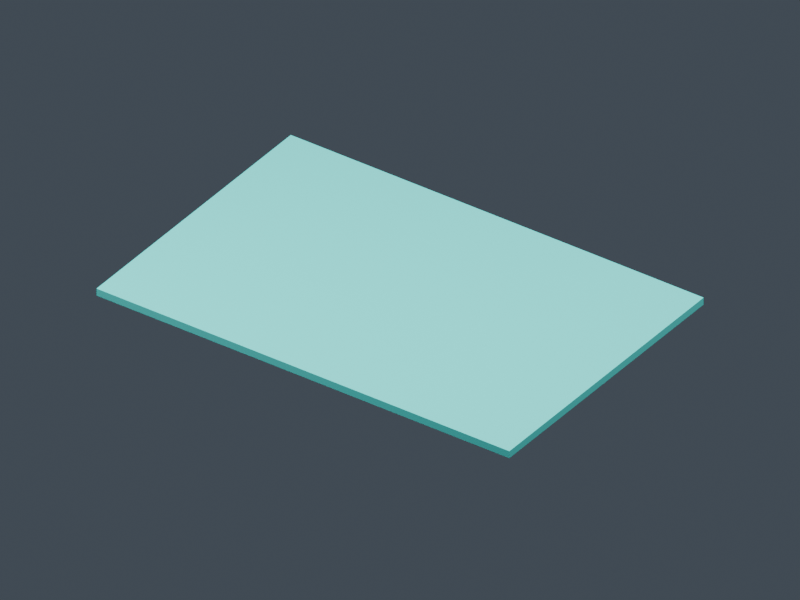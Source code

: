 # Source: board-applied.blend  (saved by Blender 5.2.45; exported with 4.5.12 LTS)
import bpy
from mathutils import Matrix  # noqa: F401  (used for matrix-valued properties, if any)

bpy.ops.wm.read_factory_settings(use_empty=True)
scene = bpy.context.scene
scene.name = 'Scene'

# ---- collections
col_preview_studio = bpy.data.collections.new('Preview_Studio'); scene.collection.children.link(col_preview_studio)

# ---- materials (node trees are filled in below, after node groups)
mat_preview_teal = bpy.data.materials.new('Preview_Teal')
mat_preview_teal.diffuse_color = (0.025, 0.29, 0.27, 1.0)

# ---- material node trees
mat_preview_teal.use_nodes = True; mat_preview_teal.node_tree.nodes.clear()
_N = mat_preview_teal.node_tree.nodes; _L = mat_preview_teal.node_tree.links
n0 = _N.new('ShaderNodeBsdfPrincipled'); n0.name = 'Principled BSDF'; n0.location = (-200, 100)
n0.inputs[0].default_value = (0.025, 0.29, 0.27, 1.0)
n0.inputs[2].default_value = 0.32
n0.inputs[10].default_value = 0.005
n1 = _N.new('ShaderNodeOutputMaterial'); n1.name = 'Material Output'; n1.location = (200, 100)
_L.new(n0.outputs[0], n1.inputs[0])
n1.is_active_output = True

# ---- world
world_preview_world = bpy.data.worlds.new('Preview_World'); scene.world = world_preview_world
world_preview_world.use_nodes = True; world_preview_world.node_tree.nodes.clear()
_N = world_preview_world.node_tree.nodes; _L = world_preview_world.node_tree.links
n0 = _N.new('ShaderNodeBackground'); n0.name = 'Background'; n0.location = (-200, 100)
n0.inputs[0].default_value = (0.12, 0.15, 0.19, 1.0)
n0.inputs[1].default_value = 0.5
n1 = _N.new('ShaderNodeOutputWorld'); n1.name = 'World Output'; n1.location = (200, 100)
_L.new(n0.outputs[0], n1.inputs[0])
n1.is_active_output = True

# ---- cameras
cam_camera_preview = bpy.data.cameras.new('Camera_Preview')
cam_camera_preview.type = 'ORTHO'
cam_camera_preview.clip_start = 0.01
cam_camera_preview.ortho_scale = 0.57

# ---- lights
light_key = bpy.data.lights.new('Key', 'AREA')
light_key.energy = 45.0
light_key.shape = 'DISK'
light_key.size = 0.7
light_fill = bpy.data.lights.new('Fill', 'AREA')
light_fill.energy = 25.0
light_fill.shape = 'DISK'
light_fill.size = 0.7

# ---- meshes
me_cube = bpy.data.meshes.new('Cube')
me_cube.from_pydata([(-0.18, -0.12, -0.003), (-0.18, -0.12, 0.003), (-0.18, 0.12, -0.003), (-0.18, 0.12, 0.003), (0.18, -0.12, -0.003), (0.18, -0.12, 0.003), (0.18, 0.12, -0.003), (0.18, 0.12, 0.003)], [], [(0, 1, 3, 2), (2, 3, 7, 6), (6, 7, 5, 4), (4, 5, 1, 0), (2, 6, 4, 0), (7, 3, 1, 5)])
_uv = me_cube.uv_layers.new(name='UVMap')
_uv.uv.foreach_set('vector', [0.375, 0.0, 0.625, 0.0, 0.625, 0.25, 0.375, 0.25, 0.375, 0.25, 0.625, 0.25, 0.625, 0.5, 0.375, 0.5, 0.375, 0.5, 0.625, 0.5, 0.625, 0.75, 0.375, 0.75, 0.375, 0.75, 0.625, 0.75, 0.625, 1.0, 0.375, 1.0, 0.125, 0.5, 0.375, 0.5, 0.375, 0.75, 0.125, 0.75, 0.625, 0.5, 0.875, 0.5, 0.875, 0.75, 0.625, 0.75])
me_cube.materials.append(mat_preview_teal)
me_cube.update()

# ---- objects
ob_board_test = bpy.data.objects.new('Board_Test', me_cube)
ob_camera_preview = bpy.data.objects.new('Camera_Preview', cam_camera_preview)
ob_key = bpy.data.objects.new('Key', light_key)
ob_fill = bpy.data.objects.new('Fill', light_fill)

# ---- transforms, parenting, visibility, modifiers, constraints
ob_board_test.location = (0.0, 0.0, 0.003)
ob_board_test.color = (0.025, 0.29, 0.27, 1.0)
ob_camera_preview.location = (0.6, -0.85, 0.7)
ob_camera_preview.rotation_euler = (0.9786, -3.013e-08, 0.6147)
ob_key.location = (-0.4, -0.4, 0.9)
ob_key.rotation_euler = (0.5611, 2.994e-08, -0.7854)
ob_fill.location = (0.5, 0.2, 0.8)
ob_fill.rotation_euler = (0.5925, 8.833e-08, 1.951)

# ---- collection membership
scene.collection.objects.link(ob_board_test)
col_preview_studio.objects.link(ob_camera_preview)
col_preview_studio.objects.link(ob_key)
col_preview_studio.objects.link(ob_fill)

# ---- scene / render settings (as saved in the file)
scene.camera = ob_camera_preview
scene.frame_start = 1; scene.frame_end = 250; scene.frame_set(1)
scene.render.engine = 'CYCLES'
scene.render.resolution_x = 960
scene.render.resolution_y = 720
scene.render.bake_bias = 0.0
scene.render.bake_samples = 0
scene.render.compositor_device = 'GPU'
scene.cycles.samples = 24
scene.eevee.use_volume_custom_range = False
scene.eevee.fast_gi_thickness_near = 0.1
scene.eevee.fast_gi_thickness_far = 0.0
scene.eevee.ray_tracing_options.screen_trace_thickness = 0.1
bpy.context.view_layer.update()

